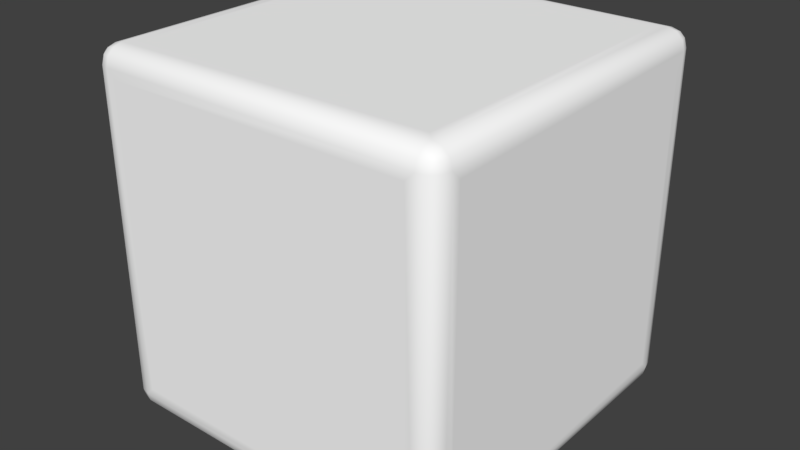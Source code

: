 # Source: cubepart.blend  (saved by Blender 2.79.0; exported with 4.5.12 LTS)
import bpy
from mathutils import Matrix  # noqa: F401  (used for matrix-valued properties, if any)

bpy.ops.wm.read_factory_settings(use_empty=True)
scene = bpy.context.scene
scene.name = 'Scene'

# ---- collections
col_collection_1 = bpy.data.collections.new('Collection 1'); scene.collection.children.link(col_collection_1)

# ---- materials (node trees are filled in below, after node groups)
mat_material = bpy.data.materials.new('Material')
mat_material.alpha_threshold = 0.0
mat_material.use_transparent_shadow = False
mat_material.preview_render_type = 'CUBE'
mat_material.diffuse_color = (1.0, 1.0, 1.0, 1.0)
mat_material.roughness = 0.5
mat_material.specular_intensity = 0.6

# ---- material node trees

# ---- world
world_world = bpy.data.worlds.new('World'); scene.world = world_world
world_world.color = (0.05088, 0.05088, 0.05088)
world_world.use_sun_shadow = False
world_world.sun_shadow_jitter_overblur = 0.0
world_world.cycles.sampling_method = 'MANUAL'

# ---- meshes
me_cube = bpy.data.meshes.new('Cube')
me_cube.from_pydata([(-0.9, -0.9499, -0.9866), (-0.9499, -0.9, -0.9866), (-0.9478, -0.9478, -0.9737), (-0.9499, -0.9866, -0.9), (-0.9, -0.9866, -0.9499), (-0.9478, -0.9737, -0.9478), (-0.9866, -0.9, -0.9499), (-0.9866, -0.9499, -0.9), (-0.9737, -0.9478, -0.9478), (-0.9, -0.9866, 0.9499), (-0.9499, -0.9866, 0.9), (-0.9478, -0.9737, 0.9478), (-0.9499, -0.9, 0.9866), (-0.9, -0.9499, 0.9866), (-0.9478, -0.9478, 0.9737), (-0.9866, -0.9499, 0.9), (-0.9866, -0.9, 0.9499), (-0.9737, -0.9478, 0.9478), (0.9, 0.9, -1.0), (-0.9499, 0.9, -0.9866), (-0.9, 0.9499, -0.9866), (-0.9478, 0.9478, -0.9737), (-0.9866, 0.9499, -0.9), (-0.9866, 0.9, -0.9499), (-0.9737, 0.9478, -0.9478), (-0.9, 0.9866, -0.9499), (-0.9499, 0.9866, -0.9), (-0.9478, 0.9737, -0.9478), (-0.9, 0.9, 1.0), (-0.9, 0.9499, 0.9866), (-0.9499, 0.9, 0.9866), (-0.9478, 0.9478, 0.9737), (-0.9499, 0.9866, 0.9), (-0.9, 0.9866, 0.9499), (-0.9478, 0.9737, 0.9478), (-0.9866, 0.9, 0.9499), (-0.9866, 0.9499, 0.9), (-0.9737, 0.9478, 0.9478), (0.9, 1.0, 0.9), (0.9499, -0.9, -0.9866), (0.9, -0.9499, -0.9866), (0.9478, -0.9478, -0.9737), (0.9866, -0.9499, -0.9), (0.9866, -0.9, -0.9499), (0.9737, -0.9478, -0.9478), (0.9, -0.9866, -0.9499), (0.9499, -0.9866, -0.9), (0.9478, -0.9737, -0.9478), (0.9, -0.9499, 0.9866), (0.9499, -0.9, 0.9866), (0.9478, -0.9478, 0.9737), (0.9499, -0.9866, 0.9), (0.9, -0.9866, 0.9499), (0.9478, -0.9737, 0.9478), (0.9866, -0.9, 0.9499), (0.9866, -0.9499, 0.9), (0.9737, -0.9478, 0.9478), (-1.0, 0.9, -0.9), (0.9, 0.9499, -0.9866), (0.9499, 0.9, -0.9866), (0.9478, 0.9478, -0.9737), (0.9499, 0.9866, -0.9), (0.9, 0.9866, -0.9499), (0.9478, 0.9737, -0.9478), (0.9866, 0.9, -0.9499), (0.9866, 0.9499, -0.9), (0.9737, 0.9478, -0.9478), (0.9, 0.9, 1.0), (-1.0, -0.9, 0.9), (-1.0, -0.9, -0.9), (0.9499, 0.9, 0.9866), (0.9, 0.9499, 0.9866), (0.9478, 0.9478, 0.9737), (0.9866, 0.9499, 0.9), (0.9866, 0.9, 0.9499), (0.9737, 0.9478, 0.9478), (0.9, 0.9866, 0.9499), (0.9499, 0.9866, 0.9), (0.9478, 0.9737, 0.9478), (-0.9, 0.9, -1.0), (1.0, 0.9, 0.9), (0.9, -0.9, -1.0), (-0.9, -0.9, -1.0), (0.9, 1.0, -0.9), (-1.0, 0.9, 0.9), (-0.9, -0.9, 1.0), (1.0, 0.9, -0.9), (-0.9, -1.0, 0.9), (0.9, -1.0, 0.9), (-0.9, 1.0, -0.9), (0.9, -0.9, 1.0), (1.0, -0.9, -0.9), (1.0, -0.9, 0.9), (0.9, -1.0, -0.9), (-0.9, -1.0, -0.9), (-0.8524, -1.0, 0.8524), (1.0, 0.8524, -0.8524), (0.8524, -0.8524, 1.0), (-1.0, 0.8524, 0.8524), (0.8524, 1.0, 0.8524), (-0.8524, 0.8524, -1.0), (0.8524, 0.8524, -1.0), (-0.9, 1.0, 0.9), (0.8524, -1.0, -0.8524), (1.0, -0.8524, -0.8524), (0.8524, 0.8524, 1.0), (-1.0, -0.8524, 0.8524), (-0.8524, -0.8524, -1.0), (-1.0, -0.8524, -0.8524), (0.8524, -0.8524, -1.0), (0.8524, -1.0, 0.8524), (-0.8524, -1.0, -0.8524), (1.0, 0.8524, 0.8524), (1.0, -0.8524, 0.8524), (-1.0, 0.8524, -0.8524), (-0.8524, 1.0, 0.8524), (-0.8524, 1.0, -0.8524), (-0.8524, 0.8524, 1.0), (-0.8524, -0.8524, 1.0), (0.8524, 1.0, -0.8524), (0.8524, -0.8524, -1.0), (0.8524, 0.8524, -1.0), (0.8524, 1.0, -0.8524), (0.8524, 1.0, 0.8524), (0.8524, -0.8524, 1.0), (-0.8524, -0.8524, 1.0), (-0.8524, 0.8524, 1.0), (0.8524, 0.8524, 1.0), (1.0, -0.8524, -0.8524), (1.0, -0.8524, 0.8524), (0.8524, -1.0, -0.8524), (-0.8524, -1.0, -0.8524), (0.8524, -1.0, 0.8524), (-0.8524, 1.0, 0.8524), (-0.8524, 1.0, -0.8524), (-1.0, 0.8524, -0.8524), (-1.0, 0.8524, 0.8524), (1.0, 0.8524, 0.8524), (1.0, 0.8524, -0.8524), (-0.8524, -1.0, 0.8524), (-0.8524, -0.8524, -1.0), (-1.0, -0.8524, 0.8524), (-1.0, -0.8524, -0.8524), (-0.8524, 0.8524, -1.0)], [], [(82, 0, 2, 1), (0, 4, 5, 2), (94, 3, 5, 4), (3, 7, 8, 5), (69, 6, 8, 7), (6, 1, 2, 8), (2, 5, 8), (87, 9, 11, 10), (9, 13, 14, 11), (85, 12, 14, 13), (12, 16, 17, 14), (68, 15, 17, 16), (15, 10, 11, 17), (11, 14, 17), (79, 19, 21, 20), (19, 23, 24, 21), (57, 22, 24, 23), (22, 26, 27, 24), (89, 25, 27, 26), (25, 20, 21, 27), (21, 24, 27), (28, 29, 31, 30), (29, 33, 34, 31), (102, 32, 34, 33), (32, 36, 37, 34), (84, 35, 37, 36), (35, 30, 31, 37), (31, 34, 37), (81, 39, 41, 40), (39, 43, 44, 41), (91, 42, 44, 43), (42, 46, 47, 44), (93, 45, 47, 46), (45, 40, 41, 47), (41, 44, 47), (90, 48, 50, 49), (48, 52, 53, 50), (88, 51, 53, 52), (51, 55, 56, 53), (92, 54, 56, 55), (54, 49, 50, 56), (50, 53, 56), (18, 58, 60, 59), (58, 62, 63, 60), (83, 61, 63, 62), (61, 65, 66, 63), (86, 64, 66, 65), (64, 59, 60, 66), (60, 63, 66), (67, 70, 72, 71), (70, 74, 75, 72), (80, 73, 75, 74), (73, 77, 78, 75), (38, 76, 78, 77), (76, 71, 72, 78), (72, 75, 78), (79, 82, 1, 19), (19, 1, 6, 23), (23, 6, 69, 57), (94, 87, 10, 3), (3, 10, 15, 7), (7, 15, 68, 69), (85, 28, 30, 12), (12, 30, 35, 16), (16, 35, 84, 68), (102, 89, 26, 32), (32, 26, 22, 36), (36, 22, 57, 84), (18, 79, 20, 58), (58, 20, 25, 62), (62, 25, 89, 83), (28, 67, 71, 29), (29, 71, 76, 33), (33, 76, 38, 102), (80, 86, 65, 73), (73, 65, 61, 77), (77, 61, 83, 38), (81, 18, 59, 39), (39, 59, 64, 43), (43, 64, 86, 91), (67, 90, 49, 70), (70, 49, 54, 74), (74, 54, 92, 80), (88, 93, 46, 51), (51, 46, 42, 55), (55, 42, 91, 92), (82, 81, 40, 0), (0, 40, 45, 4), (4, 45, 93, 94), (90, 85, 13, 48), (48, 13, 9, 52), (52, 9, 87, 88), (130, 110, 139, 111), (138, 112, 113, 128), (127, 117, 118, 124), (108, 141, 136, 114), (116, 133, 123, 119), (100, 121, 109, 140), (132, 103, 93, 88), (95, 132, 88, 87), (131, 95, 87, 94), (103, 131, 94, 93), (137, 96, 86, 80), (129, 137, 80, 92), (104, 129, 92, 91), (96, 104, 91, 86), (126, 105, 67, 28), (125, 126, 28, 85), (97, 125, 85, 90), (105, 97, 90, 67), (106, 142, 69, 68), (98, 106, 68, 84), (135, 98, 84, 57), (142, 135, 57, 69), (115, 134, 89, 102), (99, 115, 102, 38), (122, 99, 38, 83), (134, 122, 83, 89), (101, 143, 79, 18), (120, 101, 18, 81), (107, 120, 81, 82), (143, 107, 82, 79)])
me_cube.polygons.foreach_set('use_smooth', [1, 1, 1, 1, 1, 1, 1, 1, 1, 1, 1, 1, 1, 1, 1, 1, 1, 1, 1, 1, 1, 1, 1, 1, 1, 1, 1, 1, 1, 1, 1, 1, 1, 1, 1, 1, 1, 1, 1, 1, 1, 1, 1, 1, 1, 1, 1, 1, 1, 1, 1, 1, 1, 1, 1, 1, 1, 1, 1, 1, 1, 1, 1, 1, 1, 1, 1, 1, 1, 1, 1, 1, 1, 1, 1, 1, 1, 1, 1, 1, 1, 1, 1, 1, 1, 1, 1, 1, 1, 1, 1, 1, 0, 0, 0, 0, 0, 0, 1, 1, 1, 1, 1, 1, 1, 1, 1, 1, 1, 1, 1, 1, 1, 1, 1, 1, 1, 1, 1, 1, 1, 1])
_k = set([(95, 131), (95, 132), (96, 104), (96, 137), (97, 105), (97, 125), (98, 106), (98, 135), (99, 115), (99, 122), (100, 121), (100, 140), (101, 120), (101, 143), (103, 131), (103, 132), (104, 129), (105, 126), (106, 142), (107, 120), (107, 143), (108, 114), (108, 141), (109, 121), (109, 140), (110, 130), (110, 139), (111, 130), (111, 139), (112, 113), (112, 138), (113, 128), (114, 136), (115, 134), (116, 119), (116, 133), (117, 118), (117, 127), (118, 124), (119, 123), (122, 134), (123, 133), (124, 127), (125, 126), (128, 138), (129, 137), (135, 142), (136, 141)])
me_cube.attributes.new('sharp_edge', 'BOOLEAN', 'EDGE').data.foreach_set('value', [ (min(e.vertices), max(e.vertices)) in _k for e in me_cube.edges])
_uv = me_cube.uv_layers.new(name='UVMap')
_uv.uv.foreach_set('vector', [0.4866, 0.5134, 0.4866, 0.5072, 0.4925, 0.5075, 0.4928, 0.5134, 0.4866, 0.5072, 0.4866, 0.4947, 0.4925, 0.4945, 0.4925, 0.5075, 0.4866, 0.4885, 0.4928, 0.4885, 0.4925, 0.4945, 0.4866, 0.4947, 0.4928, 0.4885, 0.499, 0.4885, 0.499, 0.4945, 0.4925, 0.4945, 0.5115, 0.5134, 0.5053, 0.5134, 0.5055, 0.5075, 0.5115, 0.5072, 0.5053, 0.5134, 0.4928, 0.5134, 0.4925, 0.5075, 0.5055, 0.5075, 0.4925, 0.5075, 0.4925, 0.501, 0.499, 0.5075, 0.4866, 0.2635, 0.4866, 0.2573, 0.4925, 0.2575, 0.4928, 0.2635, 0.4866, 0.2573, 0.4866, 0.2447, 0.4925, 0.2445, 0.4925, 0.2575, 0.4866, 0.2385, 0.4928, 0.2385, 0.4925, 0.2445, 0.4866, 0.2447, 0.4928, 0.2385, 0.499, 0.2385, 0.499, 0.2445, 0.4925, 0.2445, 0.7365, 0.5134, 0.7365, 0.5072, 0.7425, 0.5075, 0.7427, 0.5134, 0.7365, 0.5072, 0.7365, 0.501, 0.7425, 0.501, 0.7425, 0.5075, 0.4925, 0.2575, 0.4925, 0.251, 0.499, 0.2575, 0.4866, 0.7366, 0.4928, 0.7366, 0.4925, 0.7425, 0.4866, 0.7428, 0.4928, 0.7366, 0.5053, 0.7366, 0.5055, 0.7425, 0.4925, 0.7425, 0.5115, 0.7366, 0.5115, 0.7428, 0.5055, 0.7425, 0.5053, 0.7366, 0.5115, 0.7428, 0.5115, 0.749, 0.5055, 0.749, 0.5055, 0.7425, 0.4866, 0.7615, 0.4866, 0.7553, 0.4925, 0.7555, 0.4928, 0.7615, 0.4866, 0.7553, 0.4866, 0.7428, 0.4925, 0.7425, 0.4925, 0.7555, 0.4925, 0.7425, 0.499, 0.7425, 0.4925, 0.749, 0.4866, 0.0135, 0.4866, 0.007258, 0.4925, 0.007522, 0.4928, 0.0135, 0.4866, 0.007258, 0.4866, 0.001, 0.4925, 0.001, 0.4925, 0.007522, 0.4866, 0.9865, 0.4928, 0.9865, 0.4925, 0.9925, 0.4866, 0.9927, 0.4928, 0.9865, 0.499, 0.9865, 0.499, 0.9925, 0.4925, 0.9925, 0.7365, 0.7366, 0.7427, 0.7366, 0.7425, 0.7425, 0.7365, 0.7428, 0.7427, 0.7366, 0.749, 0.7366, 0.749, 0.7425, 0.7425, 0.7425, 0.4925, 0.007522, 0.4925, 0.001, 0.499, 0.007522, 0.2634, 0.5134, 0.2572, 0.5134, 0.2575, 0.5075, 0.2634, 0.5072, 0.2572, 0.5134, 0.2447, 0.5134, 0.2445, 0.5075, 0.2575, 0.5075, 0.2385, 0.5134, 0.2385, 0.5072, 0.2445, 0.5075, 0.2447, 0.5134, 0.2385, 0.5072, 0.2385, 0.501, 0.2445, 0.501, 0.2445, 0.5075, 0.2634, 0.4885, 0.2634, 0.4947, 0.2575, 0.4945, 0.2572, 0.4885, 0.2634, 0.4947, 0.2634, 0.5072, 0.2575, 0.5075, 0.2575, 0.4945, 0.2575, 0.5075, 0.251, 0.5075, 0.2575, 0.501, 0.2634, 0.2385, 0.2634, 0.2447, 0.2575, 0.2445, 0.2572, 0.2385, 0.2634, 0.2447, 0.2634, 0.2573, 0.2575, 0.2575, 0.2575, 0.2445, 0.2634, 0.2635, 0.2572, 0.2635, 0.2575, 0.2575, 0.2634, 0.2573, 0.2572, 0.2635, 0.251, 0.2635, 0.251, 0.2575, 0.2575, 0.2575, 0.0135, 0.5134, 0.007258, 0.5134, 0.007522, 0.5075, 0.0135, 0.5072, 0.007258, 0.5134, 0.001, 0.5134, 0.001, 0.5075, 0.007522, 0.5075, 0.2575, 0.2445, 0.2575, 0.251, 0.251, 0.2445, 0.2634, 0.7366, 0.2634, 0.7428, 0.2575, 0.7425, 0.2572, 0.7366, 0.2634, 0.7428, 0.2634, 0.7553, 0.2575, 0.7555, 0.2575, 0.7425, 0.2634, 0.7615, 0.2572, 0.7615, 0.2575, 0.7555, 0.2634, 0.7553, 0.2572, 0.7615, 0.251, 0.7615, 0.251, 0.7555, 0.2575, 0.7555, 0.2385, 0.7366, 0.2447, 0.7366, 0.2445, 0.7425, 0.2385, 0.7428, 0.2447, 0.7366, 0.2572, 0.7366, 0.2575, 0.7425, 0.2445, 0.7425, 0.2575, 0.7425, 0.2575, 0.749, 0.251, 0.7425, 0.2634, 0.0135, 0.2572, 0.0135, 0.2575, 0.007522, 0.2634, 0.007258, 0.2572, 0.0135, 0.251, 0.0135, 0.251, 0.007522, 0.2575, 0.007522, 0.0135, 0.7366, 0.0135, 0.7428, 0.007522, 0.7425, 0.007258, 0.7366, 0.0135, 0.7428, 0.0135, 0.749, 0.007522, 0.749, 0.007522, 0.7425, 0.2634, 0.9865, 0.2634, 0.9927, 0.2575, 0.9925, 0.2572, 0.9865, 0.2634, 0.9927, 0.2634, 0.999, 0.2575, 0.999, 0.2575, 0.9925, 0.2575, 0.007522, 0.251, 0.007522, 0.2575, 0.001, 0.4866, 0.7366, 0.4866, 0.5134, 0.4928, 0.5134, 0.4928, 0.7366, 0.4928, 0.7366, 0.4928, 0.5134, 0.5053, 0.5134, 0.5053, 0.7366, 0.5053, 0.7366, 0.5053, 0.5134, 0.5115, 0.5134, 0.5115, 0.7366, 0.4866, 0.4885, 0.4866, 0.2635, 0.4928, 0.2635, 0.4928, 0.4885, 0.4928, 0.4885, 0.4928, 0.2635, 0.499, 0.2635, 0.499, 0.4885, 0.5115, 0.5072, 0.7365, 0.5072, 0.7365, 0.5134, 0.5115, 0.5134, 0.4866, 0.2385, 0.4866, 0.0135, 0.4928, 0.0135, 0.4928, 0.2385, 0.4928, 0.2385, 0.4928, 0.0135, 0.499, 0.0135, 0.499, 0.2385, 0.7427, 0.5134, 0.7427, 0.7366, 0.7365, 0.7366, 0.7365, 0.5134, 0.4866, 0.9865, 0.4866, 0.7615, 0.4928, 0.7615, 0.4928, 0.9865, 0.4928, 0.9865, 0.4928, 0.7615, 0.499, 0.7615, 0.499, 0.9865, 0.7365, 0.7428, 0.5115, 0.7428, 0.5115, 0.7366, 0.7365, 0.7366, 0.2634, 0.7366, 0.4866, 0.7366, 0.4866, 0.7428, 0.2634, 0.7428, 0.2634, 0.7428, 0.4866, 0.7428, 0.4866, 0.7553, 0.2634, 0.7553, 0.2634, 0.7553, 0.4866, 0.7553, 0.4866, 0.7615, 0.2634, 0.7615, 0.4866, 0.0135, 0.2634, 0.0135, 0.2634, 0.007258, 0.4866, 0.007258, 0.4866, 0.007258, 0.2634, 0.007258, 0.2634, 0.001, 0.4866, 0.001, 0.4866, 0.9927, 0.2634, 0.9927, 0.2634, 0.9865, 0.4866, 0.9865, 0.0135, 0.7366, 0.2385, 0.7366, 0.2385, 0.7428, 0.0135, 0.7428, 0.0135, 0.7428, 0.2385, 0.7428, 0.2385, 0.749, 0.0135, 0.749, 0.2572, 0.9865, 0.2572, 0.7615, 0.2634, 0.7615, 0.2634, 0.9865, 0.2634, 0.5134, 0.2634, 0.7366, 0.2572, 0.7366, 0.2572, 0.5134, 0.2572, 0.5134, 0.2572, 0.7366, 0.2447, 0.7366, 0.2447, 0.5134, 0.2447, 0.5134, 0.2447, 0.7366, 0.2385, 0.7366, 0.2385, 0.5134, 0.2634, 0.0135, 0.2634, 0.2385, 0.2572, 0.2385, 0.2572, 0.0135, 0.2572, 0.0135, 0.2572, 0.2385, 0.251, 0.2385, 0.251, 0.0135, 0.007258, 0.7366, 0.007258, 0.5134, 0.0135, 0.5134, 0.0135, 0.7366, 0.2634, 0.2635, 0.2634, 0.4885, 0.2572, 0.4885, 0.2572, 0.2635, 0.2572, 0.2635, 0.2572, 0.4885, 0.251, 0.4885, 0.251, 0.2635, 0.0135, 0.5072, 0.2385, 0.5072, 0.2385, 0.5134, 0.0135, 0.5134, 0.4866, 0.5134, 0.2634, 0.5134, 0.2634, 0.5072, 0.4866, 0.5072, 0.4866, 0.5072, 0.2634, 0.5072, 0.2634, 0.4947, 0.4866, 0.4947, 0.4866, 0.4947, 0.2634, 0.4947, 0.2634, 0.4885, 0.4866, 0.4885, 0.2634, 0.2385, 0.4866, 0.2385, 0.4866, 0.2447, 0.2634, 0.2447, 0.2634, 0.2447, 0.4866, 0.2447, 0.4866, 0.2573, 0.2634, 0.2573, 0.2634, 0.2573, 0.4866, 0.2573, 0.4866, 0.2635, 0.2634, 0.2635, 0.2693, 0.4826, 0.2693, 0.2694, 0.4807, 0.2694, 0.4807, 0.4826, 0.2326, 0.7307, 0.01945, 0.7307, 0.01945, 0.5193, 0.2326, 0.5193, 0.2693, 0.01945, 0.4807, 0.01945, 0.4807, 0.2326, 0.2693, 0.2326, 0.5174, 0.5193, 0.7306, 0.5193, 0.7306, 0.7307, 0.5174, 0.7307, 0.4807, 0.7674, 0.4807, 0.9806, 0.2693, 0.9806, 0.2693, 0.7674, 0.4807, 0.7307, 0.2693, 0.7307, 0.2693, 0.5193, 0.4807, 0.5193, 0.2693, 0.2694, 0.2693, 0.4826, 0.2634, 0.4885, 0.2634, 0.2635, 0.4807, 0.2694, 0.2693, 0.2694, 0.2634, 0.2635, 0.4866, 0.2635, 0.4807, 0.4826, 0.4807, 0.2694, 0.4866, 0.2635, 0.4866, 0.4885, 0.2693, 0.4826, 0.4807, 0.4826, 0.4866, 0.4885, 0.2634, 0.4885, 0.01945, 0.7307, 0.2326, 0.7307, 0.2385, 0.7366, 0.0135, 0.7366, 0.01945, 0.5193, 0.01945, 0.7307, 0.0135, 0.7366, 0.0135, 0.5134, 0.2326, 0.5193, 0.01945, 0.5193, 0.0135, 0.5134, 0.2385, 0.5134, 0.2326, 0.7307, 0.2326, 0.5193, 0.2385, 0.5134, 0.2385, 0.7366, 0.4807, 0.01945, 0.2693, 0.01945, 0.2634, 0.0135, 0.4866, 0.0135, 0.4807, 0.2326, 0.4807, 0.01945, 0.4866, 0.0135, 0.4866, 0.2385, 0.2693, 0.2326, 0.4807, 0.2326, 0.4866, 0.2385, 0.2634, 0.2385, 0.2693, 0.01945, 0.2693, 0.2326, 0.2634, 0.2385, 0.2634, 0.0135, 0.7306, 0.5193, 0.5174, 0.5193, 0.5115, 0.5134, 0.7365, 0.5134, 0.7306, 0.7307, 0.7306, 0.5193, 0.7365, 0.5134, 0.7365, 0.7366, 0.5174, 0.7307, 0.7306, 0.7307, 0.7365, 0.7366, 0.5115, 0.7366, 0.5174, 0.5193, 0.5174, 0.7307, 0.5115, 0.7366, 0.5115, 0.5134, 0.4807, 0.9806, 0.4807, 0.7674, 0.4866, 0.7615, 0.4866, 0.9865, 0.2693, 0.9806, 0.4807, 0.9806, 0.4866, 0.9865, 0.2634, 0.9865, 0.2693, 0.7674, 0.2693, 0.9806, 0.2634, 0.9865, 0.2634, 0.7615, 0.4807, 0.7674, 0.2693, 0.7674, 0.2634, 0.7615, 0.4866, 0.7615, 0.2693, 0.7307, 0.4807, 0.7307, 0.4866, 0.7366, 0.2634, 0.7366, 0.2693, 0.5193, 0.2693, 0.7307, 0.2634, 0.7366, 0.2634, 0.5134, 0.4807, 0.5193, 0.2693, 0.5193, 0.2634, 0.5134, 0.4866, 0.5134, 0.4807, 0.7307, 0.4807, 0.5193, 0.4866, 0.5134, 0.4866, 0.7366])
me_cube.materials.append(mat_material)
me_cube.use_remesh_preserve_volume = False
me_cube.use_remesh_preserve_attributes = False
me_cube.use_mirror_vertex_groups = False
me_cube.update()

# ---- objects
ob_cube = bpy.data.objects.new('Cube', me_cube)

# ---- transforms, parenting, visibility, modifiers, constraints
ob_cube.location = (0.0, 0.0, 0.0)
ob_cube.scale = (0.5, 0.5, 0.5)
ob_cube.lineart.crease_threshold = 0.0

# ---- collection membership
col_collection_1.objects.link(ob_cube)

# ---- scene / render settings (as saved in the file)
scene.frame_start = 1; scene.frame_end = 250; scene.frame_set(1)
scene.render.engine = 'BLENDER_EEVEE_NEXT'
scene.render.resolution_percentage = 50
scene.render.dither_intensity = 0.0
scene.cycles.use_denoising = False
scene.cycles.samples = 128
scene.cycles.sampling_pattern = 'TABULATED_SOBOL'
scene.cycles.use_adaptive_sampling = False
scene.cycles.use_light_tree = False
scene.cycles.blur_glossy = 0.0
scene.cycles.sample_clamp_indirect = 0.0
scene.view_settings.view_transform = 'Standard'
bpy.context.view_layer.update()

# ---- added for rendering (the .blend has no active camera and no usable light): camera, sun
cam_auto = bpy.data.cameras.new('AutoCamera')
cam_auto.lens = 50.0
cam_auto.sensor_width = 36.0
cam_auto.clip_end = 1000.0
ob_auto_camera = bpy.data.objects.new('AutoCamera', cam_auto)
scene.collection.objects.link(ob_auto_camera)
ob_auto_camera.location = (1.60254, -1.92304, 1.28203)
ob_auto_camera.rotation_euler = (1.09748, -7.21219e-08, 0.694738)
scene.camera = ob_auto_camera
light_auto_sun = bpy.data.lights.new('AutoSun', 'SUN')
light_auto_sun.energy = 3.0
light_auto_sun.angle = 0.0523599
ob_auto_sun = bpy.data.objects.new('AutoSun', light_auto_sun)
scene.collection.objects.link(ob_auto_sun)
ob_auto_sun.rotation_euler = (0.872665, 0.174533, 0.523599)
bpy.context.view_layer.update()

